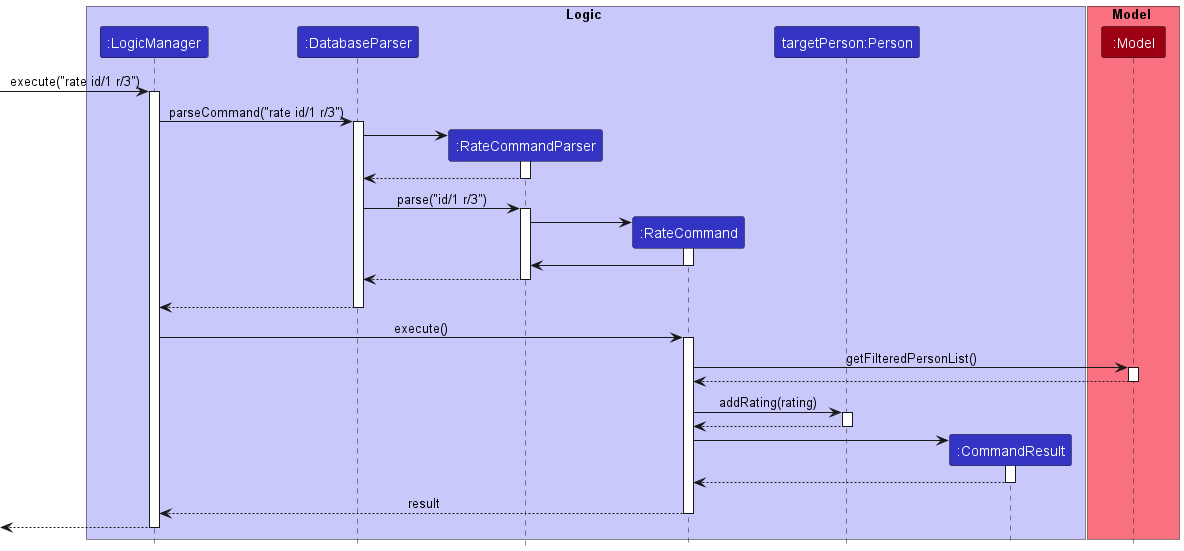

The diagram above was rendered by PlantUML. Its source (embedded in the PNG):
@startuml
!include style.puml

box Logic LOGIC_COLOR_T1
participant ":LogicManager" as LogicManager LOGIC_COLOR
participant ":DatabaseParser" as DatabaseParser LOGIC_COLOR
participant ":RateCommandParser" as RateCommandParser LOGIC_COLOR
participant ":RateCommand" as RateCommand LOGIC_COLOR
participant "targetPerson:Person" as person LOGIC_COLOR
participant ":CommandResult" as CommandResult LOGIC_COLOR
end box

box Model MODEL_COLOR_T1
participant ":Model" as Model MODEL_COLOR
end box

[-> LogicManager : execute("rate id/1 r/3")
activate LogicManager

LogicManager -> DatabaseParser : parseCommand("rate id/1 r/3")
activate DatabaseParser

create RateCommandParser
DatabaseParser -> RateCommandParser
activate RateCommandParser

RateCommandParser --> DatabaseParser
deactivate RateCommandParser

DatabaseParser -> RateCommandParser : parse("id/1 r/3")
activate RateCommandParser

create RateCommand
RateCommandParser -> RateCommand
activate RateCommand

RateCommand -> RateCommandParser
deactivate RateCommand

RateCommandParser --> DatabaseParser
deactivate RateCommandParser
'Hidden arrow to position the destroy marker below the end of the activation bar.
RateCommandParser -[hidden]-> DatabaseParser

DatabaseParser --> LogicManager
deactivate DatabaseParser

LogicManager -> RateCommand : execute()
activate RateCommand

RateCommand -> Model : getFilteredPersonList()
activate Model

Model --> RateCommand
deactivate Model




RateCommand -> person : addRating(rating)
activate person
person --> RateCommand
deactivate person

create CommandResult
RateCommand -> CommandResult
activate CommandResult

CommandResult --> RateCommand
deactivate CommandResult

RateCommand --> LogicManager : result
deactivate RateCommand
[<--LogicManager
deactivate LogicManager
@enduml